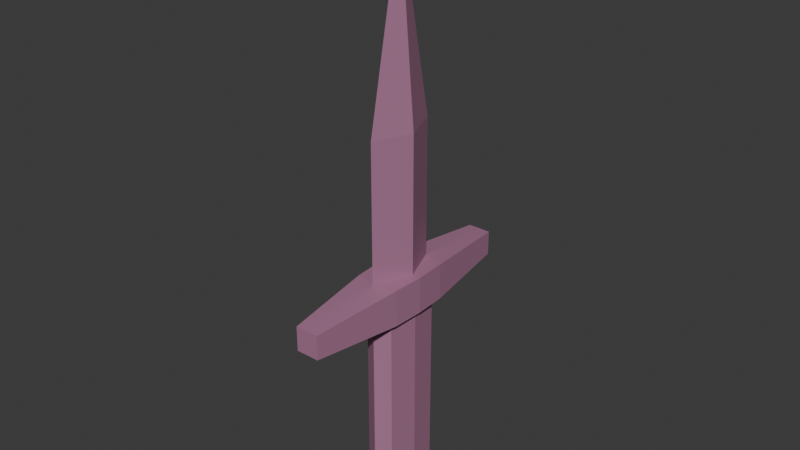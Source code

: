 # Source: dagger_1.blend  (saved by Blender 4.3.34; exported with 4.5.12 LTS)
import bpy
from mathutils import Matrix  # noqa: F401  (used for matrix-valued properties, if any)

bpy.ops.wm.read_factory_settings(use_empty=True)
scene = bpy.context.scene
scene.name = 'Scene'

# ---- materials (node trees are filled in below, after node groups)
mat_daggermat = bpy.data.materials.new('DaggerMat')

# ---- material node trees
mat_daggermat.use_nodes = True; mat_daggermat.node_tree.nodes.clear()
_N = mat_daggermat.node_tree.nodes; _L = mat_daggermat.node_tree.links
n0 = _N.new('ShaderNodeBsdfPrincipled'); n0.name = 'Principled BSDF'; n0.location = (10, 300)
n0.inputs[0].default_value = (0.4076, 0.1818, 0.3007, 1.0)
n1 = _N.new('ShaderNodeOutputMaterial'); n1.name = 'Material Output'; n1.location = (300, 300)
_L.new(n0.outputs[0], n1.inputs[0])
n1.is_active_output = True

# ---- world
world_world = bpy.data.worlds.new('World'); scene.world = world_world
world_world.use_nodes = True; world_world.node_tree.nodes.clear()
_N = world_world.node_tree.nodes; _L = world_world.node_tree.links
n0 = _N.new('ShaderNodeOutputWorld'); n0.name = 'World Output'; n0.location = (300, 300)
n1 = _N.new('ShaderNodeBackground'); n1.name = 'Background'; n1.location = (10, 300)
n1.inputs[0].default_value = (0.05088, 0.05088, 0.05088, 1.0)
_L.new(n1.outputs[0], n0.inputs[0])
n0.is_active_output = True
world_world.color = (0.05088, 0.05088, 0.05088)
world_world.sun_shadow_jitter_overblur = 0.0

# ---- meshes
me_cube_001 = bpy.data.meshes.new('Cube.001')
me_cube_001.from_pydata([(-0.04715, -0.1091, -0.8956), (-0.04715, -0.1091, -0.1684), (-0.04715, 0.1091, -0.8956), (-0.04715, 0.1091, -0.1684), (0.05891, -0.1091, -0.8956), (0.05891, -0.1091, -0.1684), (0.05891, 0.1091, -0.8956), (0.05891, 0.1091, -0.1684), (0.005878, 0.1396, -0.8963), (0.005878, 0.1396, -0.1677), (0.005878, -0.1396, -0.8963), (0.005878, -0.1396, -0.1677), (-0.06201, 7.116e-08, -0.8963), (-0.06201, 7.116e-08, -0.1677), (0.07377, 7.116e-08, -0.8963), (0.07377, 7.116e-08, -0.1677), (0.005878, 7.116e-08, -0.8963), (-0.03715, -0.4544, -0.1457), (-0.03715, 0.4544, -0.1457), (0.0489, -0.4544, -0.1457), (0.0489, 0.4544, -0.1457), (0.005878, 0.4544, -0.1452), (0.005878, -0.4544, -0.1452), (-0.076, -0.1166, -0.1684), (-0.076, 0.1166, -0.1684), (0.08776, -0.1166, -0.1684), (0.08776, 0.1166, -0.1684), (-0.08204, 7.116e-08, -0.1677), (0.09379, 7.116e-08, -0.1677), (-0.05002, 7.094e-08, -0.03161), (0.005878, 0.1407, -0.03161), (0.06178, 7.094e-08, -0.03161), (0.005878, -0.1407, -0.03161), (0.005878, 0.4544, -0.05444), (0.0489, 0.4544, -0.0549), (0.005878, -0.4544, -0.05444), (-0.03715, -0.4544, -0.0549), (-0.03715, 0.4544, -0.0549), (0.0489, -0.4544, -0.0549), (-0.08204, 7.116e-08, -0.03167), (-0.076, 0.1166, -0.03235), (0.09379, 7.116e-08, -0.03167), (0.08776, -0.1166, -0.03235), (-0.076, -0.1166, -0.03235), (0.08776, 0.1166, -0.03235), (-0.05002, 7.094e-08, 0.4789), (0.005878, 0.1407, 0.4789), (0.06178, 7.094e-08, 0.4789), (0.005878, -0.1407, 0.4789), (0.005878, 5.188e-05, 1.171)], [], [(12, 13, 3, 2), (8, 9, 7, 6), (14, 15, 5, 4), (10, 11, 1, 0), (16, 4, 10), (12, 16, 0), (4, 5, 11, 10), (2, 3, 9, 8), (2, 16, 12), (8, 6, 16), (6, 7, 15, 14), (0, 1, 13, 12), (16, 2, 8), (4, 16, 14), (16, 6, 14), (0, 16, 10), (18, 37, 33, 21), (22, 35, 36, 17), (24, 40, 37, 18), (21, 33, 34, 20), (17, 36, 43, 23), (20, 34, 44, 26), (26, 44, 41, 28), (30, 44, 34, 33), (37, 40, 30, 33), (32, 43, 36, 35), (30, 40, 39, 29), (31, 41, 44, 30), (29, 39, 43, 32), (32, 42, 41, 31), (27, 39, 40, 24), (19, 38, 35, 22), (28, 41, 42, 25), (25, 42, 38, 19), (23, 43, 39, 27), (13, 1, 23, 27), (3, 13, 27, 24), (5, 15, 28, 25), (15, 7, 26, 28), (7, 9, 21, 20, 26), (9, 3, 24, 18, 21), (1, 11, 22, 17, 23), (11, 5, 25, 19, 22), (30, 46, 47, 31), (32, 48, 45, 29), (31, 47, 48, 32), (29, 45, 46, 30), (45, 48, 49), (47, 46, 49), (46, 45, 49), (49, 48, 47), (38, 42, 32, 35)])
_uv = me_cube_001.uv_layers.new(name='UVMap')
_uv.uv.foreach_set('vector', [0.375, 0.125, 0.625, 0.125, 0.625, 0.25, 0.375, 0.25, 0.375, 0.375, 0.625, 0.375, 0.625, 0.5, 0.375, 0.5, 0.375, 0.625, 0.625, 0.625, 0.625, 0.75, 0.375, 0.75, 0.375, 0.875, 0.625, 0.875, 0.625, 1.0, 0.375, 1.0, 0.25, 0.625, 0.375, 0.75, 0.25, 0.75, 0.125, 0.625, 0.25, 0.625, 0.125, 0.75, 0.375, 0.75, 0.625, 0.75, 0.625, 0.875, 0.375, 0.875, 0.375, 0.25, 0.625, 0.25, 0.625, 0.375, 0.375, 0.375, 0.125, 0.5, 0.25, 0.625, 0.125, 0.625, 0.25, 0.5, 0.375, 0.5, 0.25, 0.625, 0.375, 0.5, 0.625, 0.5, 0.625, 0.625, 0.375, 0.625, 0.375, 0.0, 0.625, 0.0, 0.625, 0.125, 0.375, 0.125, 0.25, 0.625, 0.125, 0.5, 0.25, 0.5, 0.375, 0.75, 0.25, 0.625, 0.375, 0.625, 0.25, 0.625, 0.375, 0.5, 0.375, 0.625, 0.125, 0.75, 0.25, 0.625, 0.25, 0.75, 0.0, 0.0, 0.0, 0.0, 0.0, 0.0, 0.0, 0.0, 0.0, 0.0, 0.0, 0.0, 0.0, 0.0, 0.0, 0.0, 0.0, 0.0, 0.0, 0.0, 0.0, 0.0, 0.0, 0.0, 0.0, 0.0, 0.0, 0.0, 0.0, 0.0, 0.0, 0.0, 0.0, 0.0, 0.0, 0.0, 0.0, 0.0, 0.0, 0.0, 0.0, 0.0, 0.0, 0.0, 0.0, 0.0, 0.0, 0.0, 0.0, 0.0, 0.0, 0.0, 0.0, 0.0, 0.0, 0.0, 0.625, 0.5, 0.625, 0.5, 0.625, 0.5, 0.625, 0.375, 0.625, 0.25, 0.625, 0.25, 0.625, 0.375, 0.625, 0.375, 0.625, 1.0, 0.625, 1.0, 0.625, 1.0, 0.625, 0.875, 0.625, 0.25, 0.625, 0.25, 0.625, 0.125, 0.625, 0.125, 0.625, 0.625, 0.625, 0.625, 0.625, 0.5, 0.625, 0.5, 0.625, 0.125, 0.625, 0.125, 0.625, 0.0, 0.625, 0.0, 0.625, 0.75, 0.625, 0.75, 0.625, 0.625, 0.625, 0.625, 0.0, 0.0, 0.0, 0.0, 0.0, 0.0, 0.0, 0.0, 0.0, 0.0, 0.0, 0.0, 0.0, 0.0, 0.0, 0.0, 0.0, 0.0, 0.0, 0.0, 0.0, 0.0, 0.0, 0.0, 0.0, 0.0, 0.0, 0.0, 0.0, 0.0, 0.0, 0.0, 0.0, 0.0, 0.0, 0.0, 0.0, 0.0, 0.0, 0.0, 0.625, 0.125, 0.625, 0.0, 0.0, 0.0, 0.0, 0.0, 0.625, 0.25, 0.625, 0.125, 0.0, 0.0, 0.0, 0.0, 0.625, 0.75, 0.625, 0.625, 0.0, 0.0, 0.0, 0.0, 0.625, 0.625, 0.625, 0.5, 0.0, 0.0, 0.0, 0.0, 0.625, 0.5, 0.625, 0.375, 0.0, 0.0, 0.0, 0.0, 0.0, 0.0, 0.625, 0.375, 0.625, 0.25, 0.0, 0.0, 0.0, 0.0, 0.0, 0.0, 0.625, 0.0, 0.625, 0.875, 0.0, 0.0, 0.0, 0.0, 0.0, 0.0, 0.625, 0.875, 0.625, 0.75, 0.0, 0.0, 0.0, 0.0, 0.0, 0.0, 0.625, 0.5, 0.625, 0.5, 0.625, 0.625, 0.625, 0.625, 0.625, 0.0, 0.625, 0.0, 0.625, 0.125, 0.625, 0.125, 0.625, 0.625, 0.625, 0.625, 0.625, 0.75, 0.625, 0.75, 0.625, 0.125, 0.625, 0.125, 0.625, 0.25, 0.625, 0.25, 0.625, 0.125, 0.625, 0.0, 0.625, 0.5267, 0.625, 0.625, 0.625, 0.5, 0.625, 0.6249, 0.625, 0.25, 0.625, 0.125, 0.625, 0.5267, 0.625, 0.6249, 0.625, 0.75, 0.625, 0.625, 0.625, 0.75, 0.625, 0.75, 0.625, 0.875, 0.625, 0.875])
me_cube_001.materials.append(mat_daggermat)
me_cube_001.update()

# ---- objects
ob_cube = bpy.data.objects.new('Cube', me_cube_001)

# ---- transforms, parenting, visibility, modifiers, constraints
ob_cube.location = (0.0, 0.0, 0.0)

# ---- collection membership
scene.collection.objects.link(ob_cube)

# ---- scene / render settings (as saved in the file)
scene.frame_start = 1; scene.frame_end = 250; scene.frame_set(1)
scene.render.engine = 'BLENDER_EEVEE_NEXT'
bpy.context.view_layer.update()

# ---- added for rendering (the .blend has no active camera and no usable light): camera, sun
cam_auto = bpy.data.cameras.new('AutoCamera')
cam_auto.lens = 50.0
cam_auto.sensor_width = 36.0
cam_auto.clip_end = 1000.0
ob_auto_camera = bpy.data.objects.new('AutoCamera', cam_auto)
scene.collection.objects.link(ob_auto_camera)
ob_auto_camera.location = (2.10152, -2.51477, 1.81384)
ob_auto_camera.rotation_euler = (1.09748, -7.21219e-08, 0.694738)
scene.camera = ob_auto_camera
light_auto_sun = bpy.data.lights.new('AutoSun', 'SUN')
light_auto_sun.energy = 3.0
light_auto_sun.angle = 0.0523599
ob_auto_sun = bpy.data.objects.new('AutoSun', light_auto_sun)
scene.collection.objects.link(ob_auto_sun)
ob_auto_sun.rotation_euler = (0.872665, 0.174533, 0.523599)
bpy.context.view_layer.update()
